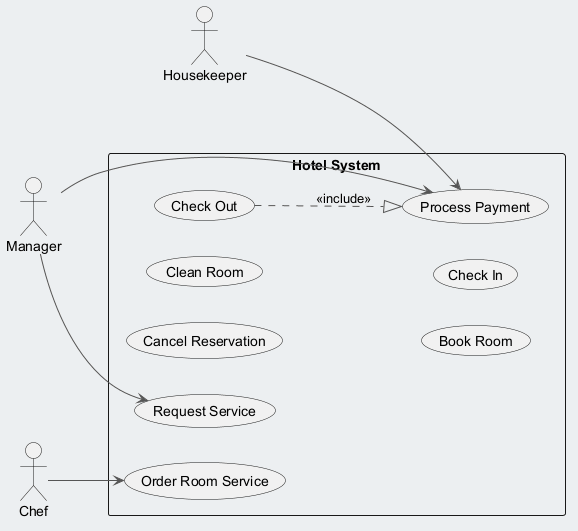

The diagram above was rendered by PlantUML. Its source (embedded in the PNG):
@startuml
skinparam backgroundColor #ECEFF1
skinparam classBackgroundColor #FFFFFF
skinparam classBorderColor #455A64
skinparam ArrowColor #555555
left to right direction
actor "Chef" as C
actor "Housekeeper" as H
actor "Manager" as M
rectangle "Hotel System" {
  usecase "Cancel Reservation" as UC_CancelReservation
  usecase "Clean Room" as UC_CleanRoom
  usecase "Process Payment" as UC_ProcessPayment
  usecase "Check Out" as UC_CheckOut
  usecase "Order Room Service" as UC_OrderRoomService
  usecase "Book Room" as UC_BookRoom
  usecase "Request Service" as UC_RequestService
  usecase "Check In" as UC_CheckIn
}
C --> UC_OrderRoomService
H --> UC_ProcessPayment
M --> UC_ProcessPayment
M --> UC_RequestService
UC_CheckOut ..|> UC_ProcessPayment : <<include>>
@enduml